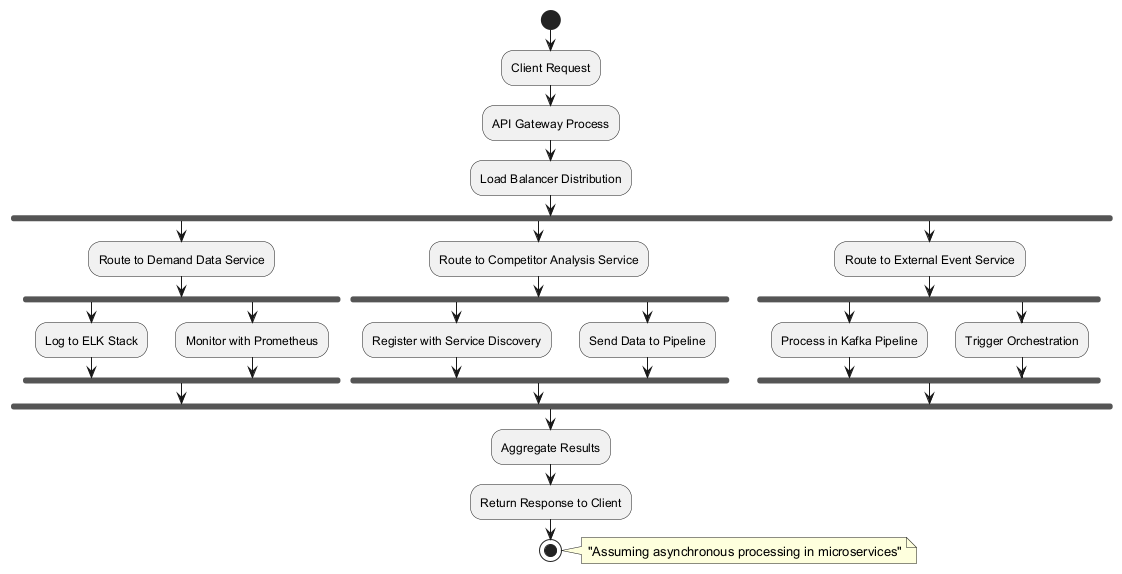

The diagram above was rendered by PlantUML. Its source (embedded in the PNG):
@startuml
start
:Client Request;
:API Gateway Process;
:Load Balancer Distribution;

fork
  :Route to Demand Data Service;
  fork
    :Log to ELK Stack;
  fork again
    :Monitor with Prometheus;
  end fork
fork again
  :Route to Competitor Analysis Service;
  fork
    :Register with Service Discovery;
  fork again
    :Send Data to Pipeline;
  end fork
fork again
  :Route to External Event Service;
  fork
    :Process in Kafka Pipeline;
  fork again
    :Trigger Orchestration;
  end fork
end fork

:Aggregate Results;
:Return Response to Client;
stop

note right: "Assuming asynchronous processing in microservices"
@enduml